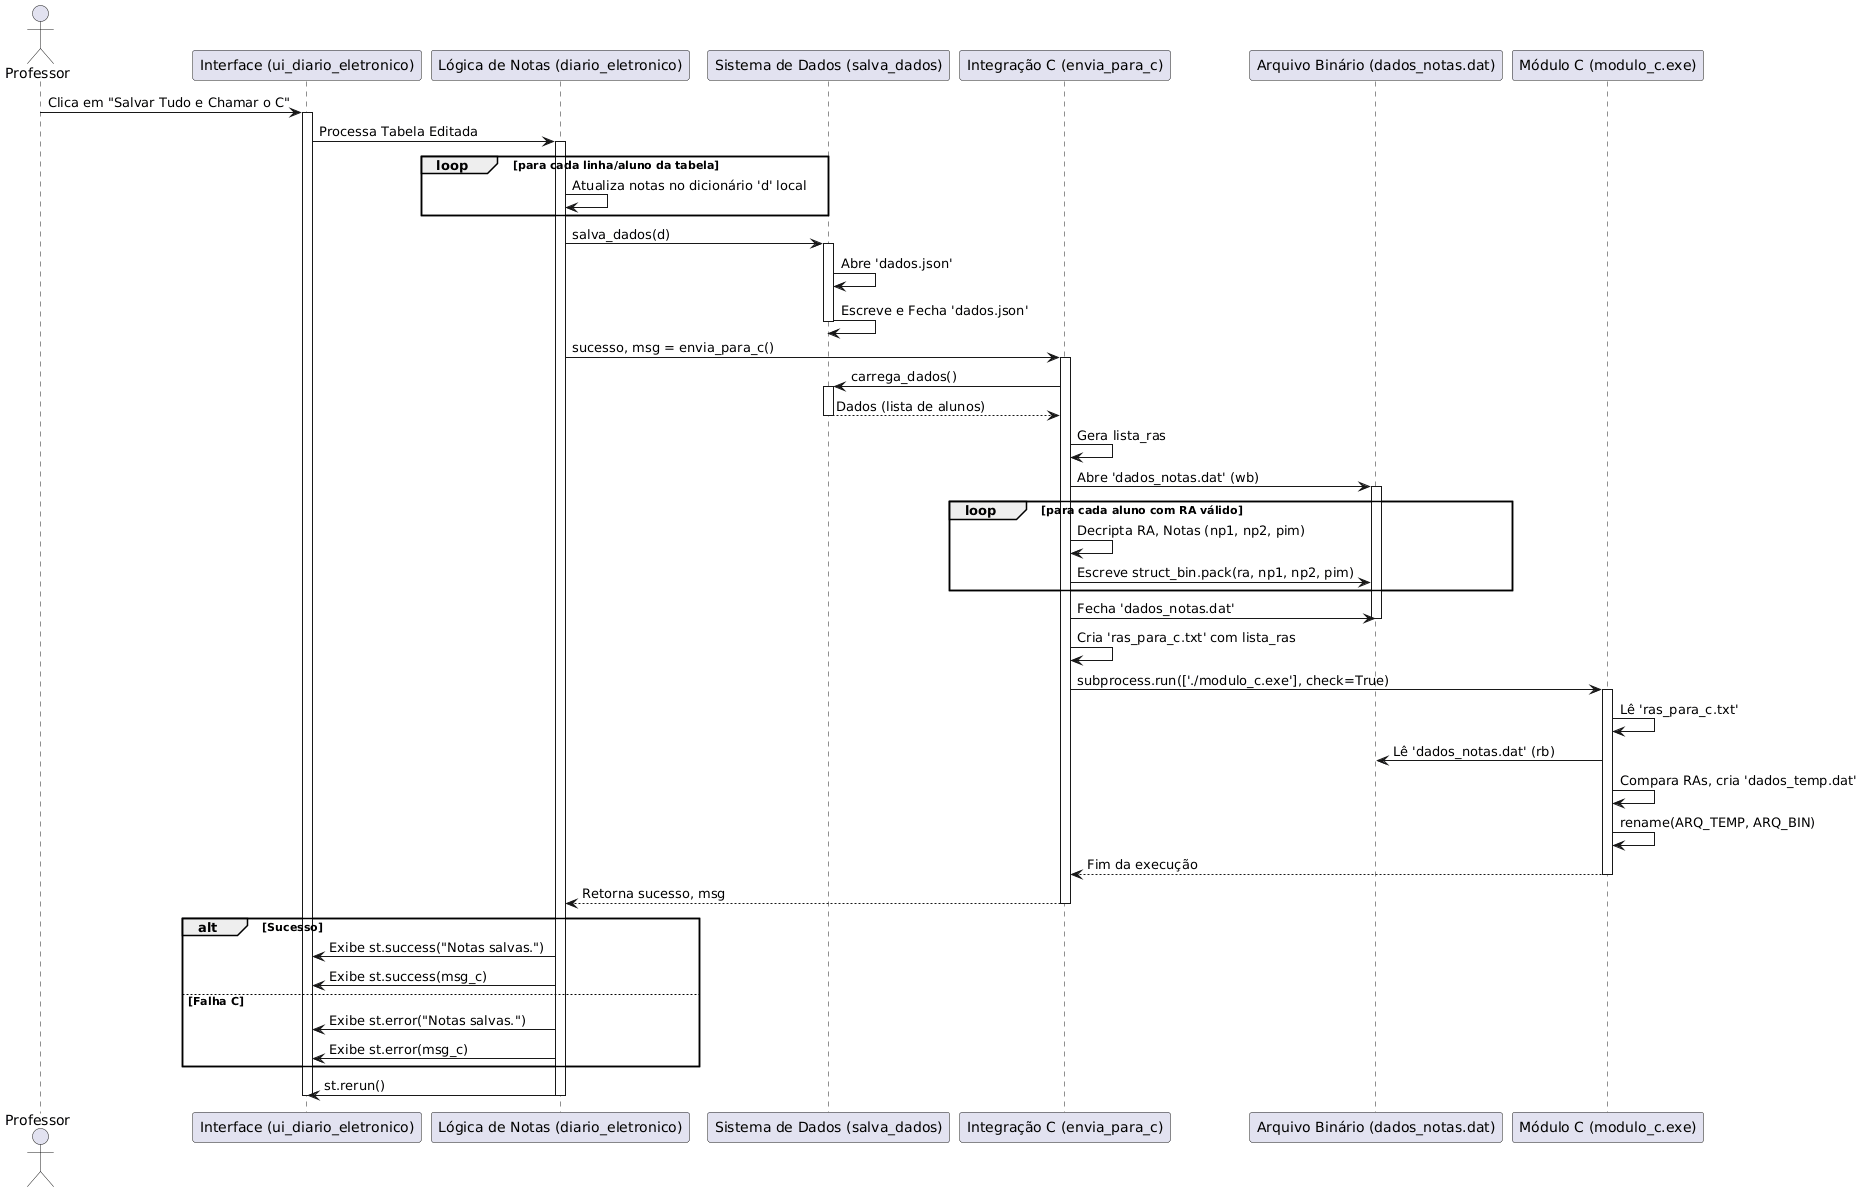

The diagram above was rendered by PlantUML. Its source (embedded in the PNG):
@startuml
actor Professor as P
participant "Interface (ui_diario_eletronico)" as UI
participant "Lógica de Notas (diario_eletronico)" as LNotas
participant "Sistema de Dados (salva_dados)" as SDados
participant "Integração C (envia_para_c)" as IC
participant "Arquivo Binário (dados_notas.dat)" as ArqBin
participant "Módulo C (modulo_c.exe)" as ModuloC

P -> UI: Clica em "Salvar Tudo e Chamar o C"
activate UI
UI -> LNotas: Processa Tabela Editada
activate LNotas

loop para cada linha/aluno da tabela
  LNotas -> LNotas: Atualiza notas no dicionário 'd' local
end

LNotas -> SDados: salva_dados(d)
activate SDados
SDados -> SDados: Abre 'dados.json'
SDados -> SDados: Escreve e Fecha 'dados.json'
deactivate SDados

LNotas -> IC: sucesso, msg = envia_para_c()
activate IC
IC -> SDados: carrega_dados()
activate SDados
SDados --> IC: Dados (lista de alunos)
deactivate SDados

IC -> IC: Gera lista_ras
IC -> ArqBin: Abre 'dados_notas.dat' (wb)
activate ArqBin
loop para cada aluno com RA válido
  IC -> IC: Decripta RA, Notas (np1, np2, pim)
  IC -> ArqBin: Escreve struct_bin.pack(ra, np1, np2, pim)
end
IC -> ArqBin: Fecha 'dados_notas.dat'
deactivate ArqBin

IC -> IC: Cria 'ras_para_c.txt' com lista_ras

IC -> ModuloC: subprocess.run(['./modulo_c.exe'], check=True)
activate ModuloC
ModuloC -> ModuloC: Lê 'ras_para_c.txt'
ModuloC -> ArqBin: Lê 'dados_notas.dat' (rb)
ModuloC -> ModuloC: Compara RAs, cria 'dados_temp.dat'
ModuloC -> ModuloC: rename(ARQ_TEMP, ARQ_BIN)
ModuloC --> IC: Fim da execução
deactivate ModuloC

IC --> LNotas: Retorna sucesso, msg
deactivate IC

alt Sucesso
  LNotas -> UI: Exibe st.success("Notas salvas.")
  LNotas -> UI: Exibe st.success(msg_c)
else Falha C
  LNotas -> UI: Exibe st.error("Notas salvas.")
  LNotas -> UI: Exibe st.error(msg_c)
end

LNotas -> UI: st.rerun()
deactivate LNotas
deactivate UI
@enduml